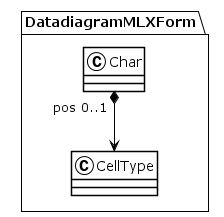

The diagram above was rendered by PlantUML. Its source (embedded in the PNG):
@startuml
!theme plain
package DatadiagramMLXForm {
class Char {
}
Char "pos 0..1" *--> CellType
class CellType {
}
}
@enduml